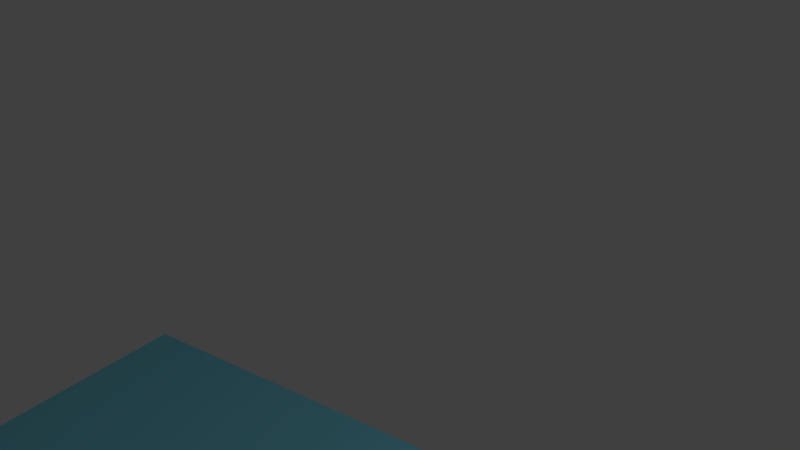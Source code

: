 # Source: untitled.blend  (saved by Blender 2.76.0; exported with 4.5.12 LTS)
import bpy
from mathutils import Matrix  # noqa: F401  (used for matrix-valued properties, if any)

bpy.ops.wm.read_factory_settings(use_empty=True)
scene = bpy.context.scene
scene.name = 'Scene'

# ---- collections
col_collection_1 = bpy.data.collections.new('Collection 1'); scene.collection.children.link(col_collection_1)

# ---- materials (node trees are filled in below, after node groups)
mat_material = bpy.data.materials.new('Material')
mat_material.alpha_threshold = 0.0
mat_material.use_transparent_shadow = False
mat_material.diffuse_color = (0.2021, 0.6471, 0.8, 1.0)
mat_material.roughness = 0.5
mat_material.line_color = (0.0, 0.0, 0.0, 1.0)

# ---- material node trees

# ---- world
world_world = bpy.data.worlds.new('World'); scene.world = world_world
world_world.color = (0.05088, 0.05088, 0.05088)
world_world.use_sun_shadow = False
world_world.sun_shadow_jitter_overblur = 0.0
world_world.cycles.sampling_method = 'MANUAL'
world_world.cycles.sample_map_resolution = 256

# ---- cameras
cam_camera_001 = bpy.data.cameras.new('Camera.001')
cam_camera_001.clip_end = 100.0
cam_camera_001.lens = 35.0
cam_camera_001.sensor_width = 32.0
cam_camera_001.sensor_height = 18.0
cam_camera_001.display_size = 2.0
cam_camera_001.dof.focus_distance = 0.0
cam_camera_001.dof.aperture_fstop = 128.0
cam_camera_001.dof.aperture_blades = 6

# ---- lights
light_lamp = bpy.data.lights.new('Lamp', 'POINT')
light_lamp.transmission_factor = 0.0
light_lamp.cutoff_distance = 30.0
light_lamp.energy = 100.0
light_lamp.shadow_buffer_clip_start = 1.001
light_lamp.shadow_soft_size = 0.1
light_lamp.shadow_maximum_resolution = 0.006
light_lamp.use_absolute_resolution = True
light_lamp.cycles.use_multiple_importance_sampling = False

# ---- meshes
me_cube_002 = bpy.data.meshes.new('Cube.002')
me_cube_002.from_pydata([(-1.0, -1.0, -1.0), (-1.0, -1.0, 1.0), (-1.0, 1.0, -1.0), (-1.0, 1.0, 1.0), (1.0, -1.0, -1.0), (1.0, -1.0, 1.0), (1.0, 1.0, -1.0), (1.0, 1.0, 1.0)], [], [(1, 3, 2, 0), (3, 7, 6, 2), (7, 5, 4, 6), (5, 1, 0, 4), (0, 2, 6, 4), (5, 7, 3, 1)])
me_cube_002.materials.append(mat_material)
me_cube_002.use_remesh_preserve_volume = False
me_cube_002.use_remesh_preserve_attributes = False
me_cube_002.use_mirror_vertex_groups = False
me_cube_002.update()

# ---- objects
ob_camera = bpy.data.objects.new('Camera', cam_camera_001)
ob_cube = bpy.data.objects.new('Cube', me_cube_002)
ob_lamp = bpy.data.objects.new('Lamp', light_lamp)

# ---- transforms, parenting, visibility, modifiers, constraints
ob_camera.location = (3.646, -3.564, 5.475)
ob_camera.rotation_euler = (1.142, 0.009172, 0.6249)
ob_camera.lineart.crease_threshold = 0.0
ob_cube.location = (0.0, 0.0, 0.0)
ob_cube.rotation_euler = (0.0, -0.0, 31.42)
ob_cube.scale = (2.5, 1.0, 1.0)
ob_cube.lineart.crease_threshold = 0.0
ob_lamp.location = (4.076, 1.005, 5.904)
ob_lamp.rotation_euler = (0.6503, 0.05522, 1.866)
ob_lamp.lock_rotations_4d = False
ob_lamp.empty_display_type = 'ARROWS'
ob_lamp.color = (0.0, 0.0, 0.0, 0.0)
ob_lamp.lineart.crease_threshold = 0.0

# ---- collection membership
col_collection_1.objects.link(ob_camera)
col_collection_1.objects.link(ob_cube)
col_collection_1.objects.link(ob_lamp)

# ---- scene / render settings (as saved in the file)
scene.camera = ob_camera
scene.frame_start = 1; scene.frame_end = 250; scene.frame_set(249)
scene.render.engine = 'BLENDER_EEVEE_NEXT'
scene.render.resolution_percentage = 50
scene.render.dither_intensity = 0.0
scene.cycles.use_denoising = False
scene.cycles.samples = 10
scene.cycles.sampling_pattern = 'TABULATED_SOBOL'
scene.cycles.light_sampling_threshold = 0.0
scene.cycles.use_adaptive_sampling = False
scene.cycles.use_light_tree = False
scene.cycles.blur_glossy = 0.0
scene.cycles.pixel_filter_type = 'GAUSSIAN'
scene.cycles.sample_clamp_indirect = 0.0
scene.view_settings.view_transform = 'Standard'
bpy.context.view_layer.update()
